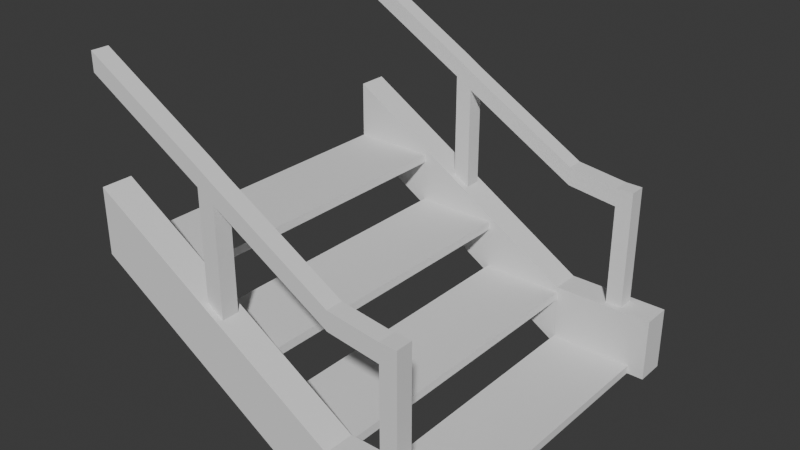 # Source: FI-005_Walkway_Stairs.blend  (saved by Blender 4.0.36; exported with 4.5.12 LTS)
import bpy
from mathutils import Matrix  # noqa: F401  (used for matrix-valued properties, if any)

bpy.ops.wm.read_factory_settings(use_empty=True)
scene = bpy.context.scene
scene.name = 'Scene'

# ---- collections
col_collection = bpy.data.collections.new('Collection'); scene.collection.children.link(col_collection)
col_export = bpy.data.collections.new('Export'); scene.collection.children.link(col_export)

# ---- world
world_world = bpy.data.worlds.new('World'); scene.world = world_world
world_world.use_nodes = True; world_world.node_tree.nodes.clear()
_N = world_world.node_tree.nodes; _L = world_world.node_tree.links
n0 = _N.new('ShaderNodeOutputWorld'); n0.name = 'World Output'; n0.location = (300, 300)
n1 = _N.new('ShaderNodeBackground'); n1.name = 'Background'; n1.location = (10, 300)
n1.inputs[0].default_value = (0.05088, 0.05088, 0.05088, 1.0)
_L.new(n1.outputs[0], n0.inputs[0])
n0.is_active_output = True
world_world.color = (0.05088, 0.05088, 0.05088)
world_world.use_sun_shadow = False
world_world.sun_shadow_jitter_overblur = 0.0

# ---- meshes
me_cube_001 = bpy.data.meshes.new('Cube.001')
me_cube_001.from_pydata([(0.0, -2.0, 0.0), (0.0, -2.0, 0.05), (0.0, 0.0, 0.0), (0.0, 0.0, 0.05), (-0.5, 0.0, 0.05), (-0.5, -2.0, 0.0), (-0.5, 0.0, 0.0), (-0.5, -2.0, 0.05), (0.0, -1.9, 0.0), (0.0, -1.9, 0.05), (-0.5, -1.9, 0.05), (-0.5, -1.9, 0.0), (0.0, -0.095, 0.0), (0.0, -0.095, 0.05), (-0.5, -0.095, 0.05), (-0.5, -0.095, 0.0), (-0.5, -2.0, 0.3), (-0.5, -2.0, 0.35), (-0.5, 0.0, 0.3), (-0.5, 0.0, 0.35), (-1.0, 0.0, 0.35), (-1.0, -2.0, 0.3), (-1.0, 0.0, 0.3), (-1.0, -2.0, 0.35), (-0.5, -1.9, 0.3), (-0.5, -1.9, 0.35), (-1.0, -1.9, 0.35), (-1.0, -1.9, 0.3), (-0.5, -0.095, 0.3), (-0.5, -0.095, 0.35), (-1.0, -0.095, 0.35), (-1.0, -0.095, 0.3), (-1.0, -2.0, 0.6), (-1.0, -2.0, 0.65), (-1.0, 0.0, 0.6), (-1.0, 0.0, 0.65), (-1.5, 0.0, 0.65), (-1.5, -2.0, 0.6), (-1.5, 0.0, 0.6), (-1.5, -2.0, 0.65), (-1.0, -1.9, 0.6), (-1.0, -1.9, 0.65), (-1.5, -1.9, 0.65), (-1.5, -1.9, 0.6), (-1.0, -0.095, 0.6), (-1.0, -0.095, 0.65), (-1.5, -0.095, 0.65), (-1.5, -0.095, 0.6), (-1.5, -2.0, 0.9), (-1.5, -2.0, 0.95), (-1.5, 0.0, 0.9), (-1.5, 0.0, 0.95), (-2.0, 0.0, 0.95), (-2.0, -2.0, 0.9), (-2.0, 0.0, 0.9), (-2.0, -2.0, 0.95), (-1.5, -1.9, 0.9), (-1.5, -1.9, 0.95), (-2.0, -1.9, 0.95), (-2.0, -1.9, 0.9), (-1.5, -0.095, 0.9), (-1.5, -0.095, 0.95), (-2.0, -0.095, 0.95), (-2.0, -0.095, 0.9)], [], [(6, 4, 3, 2), (8, 9, 1, 0), (11, 8, 0, 5), (0, 1, 7, 5), (9, 10, 7, 1), (15, 14, 4, 6), (5, 7, 10, 11), (13, 14, 10, 9), (15, 12, 8, 11), (12, 13, 9, 8), (2, 3, 13, 12), (6, 2, 12, 15), (3, 4, 14, 13), (11, 10, 14, 15), (22, 20, 19, 18), (24, 25, 17, 16), (27, 24, 16, 21), (16, 17, 23, 21), (25, 26, 23, 17), (31, 30, 20, 22), (21, 23, 26, 27), (29, 30, 26, 25), (31, 28, 24, 27), (28, 29, 25, 24), (18, 19, 29, 28), (22, 18, 28, 31), (19, 20, 30, 29), (27, 26, 30, 31), (38, 36, 35, 34), (40, 41, 33, 32), (43, 40, 32, 37), (32, 33, 39, 37), (41, 42, 39, 33), (47, 46, 36, 38), (37, 39, 42, 43), (45, 46, 42, 41), (47, 44, 40, 43), (44, 45, 41, 40), (34, 35, 45, 44), (38, 34, 44, 47), (35, 36, 46, 45), (43, 42, 46, 47), (54, 52, 51, 50), (56, 57, 49, 48), (59, 56, 48, 53), (48, 49, 55, 53), (57, 58, 55, 49), (63, 62, 52, 54), (53, 55, 58, 59), (61, 62, 58, 57), (63, 60, 56, 59), (60, 61, 57, 56), (50, 51, 61, 60), (54, 50, 60, 63), (51, 52, 62, 61), (59, 58, 62, 63)])
_uv = me_cube_001.uv_layers.new(name='UVMap')
_uv.uv.foreach_set('vector', [0.375, 0.4375, 0.625, 0.4375, 0.625, 0.5, 0.375, 0.5, 0.375, 0.7375, 0.625, 0.7375, 0.625, 0.75, 0.375, 0.75, 0.3125, 0.7375, 0.375, 0.7375, 0.375, 0.75, 0.3125, 0.75, 0.375, 0.75, 0.625, 0.75, 0.625, 0.8125, 0.375, 0.8125, 0.625, 0.7375, 0.6875, 0.7375, 0.6875, 0.75, 0.625, 0.75, 0.3125, 0.5119, 0.628, 0.4523, 0.625, 0.4375, 0.3125, 0.5, 0.3125, 0.75, 0.6875, 0.75, 0.6844, 0.7344, 0.3125, 0.7375, 0.625, 0.5119, 0.6875, 0.5119, 0.6875, 0.7375, 0.625, 0.7375, 0.3125, 0.5119, 0.375, 0.5119, 0.375, 0.7375, 0.3125, 0.7375, 0.375, 0.5119, 0.625, 0.5119, 0.625, 0.7375, 0.375, 0.7375, 0.375, 0.5, 0.625, 0.5, 0.625, 0.5119, 0.375, 0.5119, 0.3125, 0.5, 0.375, 0.5, 0.375, 0.5119, 0.3125, 0.5119, 0.625, 0.5, 0.6875, 0.5, 0.6875, 0.5119, 0.625, 0.5119, 0.3125, 0.7375, 0.6844, 0.7344, 0.628, 0.4523, 0.3125, 0.5119, 0.375, 0.4375, 0.625, 0.4375, 0.625, 0.5, 0.375, 0.5, 0.375, 0.7375, 0.625, 0.7375, 0.625, 0.75, 0.375, 0.75, 0.3125, 0.7375, 0.375, 0.7375, 0.375, 0.75, 0.3125, 0.75, 0.375, 0.75, 0.625, 0.75, 0.625, 0.8125, 0.375, 0.8125, 0.625, 0.7375, 0.6875, 0.7375, 0.6875, 0.75, 0.625, 0.75, 0.3125, 0.5119, 0.628, 0.4523, 0.625, 0.4375, 0.3125, 0.5, 0.3125, 0.75, 0.6875, 0.75, 0.6844, 0.7344, 0.3125, 0.7375, 0.625, 0.5119, 0.6875, 0.5119, 0.6875, 0.7375, 0.625, 0.7375, 0.3125, 0.5119, 0.375, 0.5119, 0.375, 0.7375, 0.3125, 0.7375, 0.375, 0.5119, 0.625, 0.5119, 0.625, 0.7375, 0.375, 0.7375, 0.375, 0.5, 0.625, 0.5, 0.625, 0.5119, 0.375, 0.5119, 0.3125, 0.5, 0.375, 0.5, 0.375, 0.5119, 0.3125, 0.5119, 0.625, 0.5, 0.6875, 0.5, 0.6875, 0.5119, 0.625, 0.5119, 0.3125, 0.7375, 0.6844, 0.7344, 0.628, 0.4523, 0.3125, 0.5119, 0.375, 0.4375, 0.625, 0.4375, 0.625, 0.5, 0.375, 0.5, 0.375, 0.7375, 0.625, 0.7375, 0.625, 0.75, 0.375, 0.75, 0.3125, 0.7375, 0.375, 0.7375, 0.375, 0.75, 0.3125, 0.75, 0.375, 0.75, 0.625, 0.75, 0.625, 0.8125, 0.375, 0.8125, 0.625, 0.7375, 0.6875, 0.7375, 0.6875, 0.75, 0.625, 0.75, 0.3125, 0.5119, 0.628, 0.4523, 0.625, 0.4375, 0.3125, 0.5, 0.3125, 0.75, 0.6875, 0.75, 0.6844, 0.7344, 0.3125, 0.7375, 0.625, 0.5119, 0.6875, 0.5119, 0.6875, 0.7375, 0.625, 0.7375, 0.3125, 0.5119, 0.375, 0.5119, 0.375, 0.7375, 0.3125, 0.7375, 0.375, 0.5119, 0.625, 0.5119, 0.625, 0.7375, 0.375, 0.7375, 0.375, 0.5, 0.625, 0.5, 0.625, 0.5119, 0.375, 0.5119, 0.3125, 0.5, 0.375, 0.5, 0.375, 0.5119, 0.3125, 0.5119, 0.625, 0.5, 0.6875, 0.5, 0.6875, 0.5119, 0.625, 0.5119, 0.3125, 0.7375, 0.6844, 0.7344, 0.628, 0.4523, 0.3125, 0.5119, 0.375, 0.4375, 0.625, 0.4375, 0.625, 0.5, 0.375, 0.5, 0.375, 0.7375, 0.625, 0.7375, 0.625, 0.75, 0.375, 0.75, 0.3125, 0.7375, 0.375, 0.7375, 0.375, 0.75, 0.3125, 0.75, 0.375, 0.75, 0.625, 0.75, 0.625, 0.8125, 0.375, 0.8125, 0.625, 0.7375, 0.6875, 0.7375, 0.6875, 0.75, 0.625, 0.75, 0.3125, 0.5119, 0.628, 0.4523, 0.625, 0.4375, 0.3125, 0.5, 0.3125, 0.75, 0.6875, 0.75, 0.6844, 0.7344, 0.3125, 0.7375, 0.625, 0.5119, 0.6875, 0.5119, 0.6875, 0.7375, 0.625, 0.7375, 0.3125, 0.5119, 0.375, 0.5119, 0.375, 0.7375, 0.3125, 0.7375, 0.375, 0.5119, 0.625, 0.5119, 0.625, 0.7375, 0.375, 0.7375, 0.375, 0.5, 0.625, 0.5, 0.625, 0.5119, 0.375, 0.5119, 0.3125, 0.5, 0.375, 0.5, 0.375, 0.5119, 0.3125, 0.5119, 0.625, 0.5, 0.6875, 0.5, 0.6875, 0.5119, 0.625, 0.5119, 0.3125, 0.7375, 0.6844, 0.7344, 0.628, 0.4523, 0.3125, 0.5119])
me_cube_001.update()
me_cube_006 = bpy.data.meshes.new('Cube.006')
me_cube_006.from_pydata([(-2.0, -1.907e-06, 0.1658), (-2.0, -1.907e-06, 2.166), (-2.0, 2.0, 0.1658), (-2.0, 2.0, 2.166), (4.768e-07, -1.907e-06, 0.1631), (4.768e-07, -1.907e-06, 2.163), (4.768e-07, 2.0, 0.1631), (4.768e-07, 2.0, 2.163), (-2.0, -1.907e-06, 1.866), (-2.0, 2.0, 1.866), (4.768e-07, 2.0, 1.863), (4.768e-07, -1.907e-06, 1.863), (-8.0, -1.907e-06, 1.972), (-8.0, -1.907e-06, 2.272), (-8.0, 2.0, 2.272), (-8.0, 2.0, 1.972), (-2.0, -37.6, 0.1658), (-2.0, -37.6, 2.166), (-2.0, -39.6, 0.1658), (-2.0, -39.6, 2.166), (4.768e-07, -37.6, 0.1631), (4.768e-07, -37.6, 2.163), (4.768e-07, -39.6, 0.1631), (4.768e-07, -39.6, 2.163), (-2.0, -37.6, 1.866), (-2.0, -39.6, 1.866), (4.768e-07, -39.6, 1.863), (4.768e-07, -37.6, 1.863), (-8.0, -37.6, 1.972), (-8.0, -37.6, 2.272), (-8.0, -39.6, 2.272), (-8.0, -39.6, 1.972)], [], [(8, 1, 13, 12), (9, 3, 7, 10), (11, 5, 1, 8), (2, 6, 4, 0), (7, 3, 1, 5), (4, 11, 8, 0), (6, 10, 11, 4), (2, 9, 10, 6), (0, 8, 9, 2), (5, 11, 10, 7), (12, 13, 14, 15), (9, 8, 12, 15), (1, 3, 14, 13), (3, 9, 15, 14), (24, 28, 29, 17), (25, 26, 23, 19), (27, 24, 17, 21), (18, 16, 20, 22), (23, 21, 17, 19), (20, 16, 24, 27), (22, 20, 27, 26), (18, 22, 26, 25), (16, 18, 25, 24), (21, 23, 26, 27), (28, 31, 30, 29), (25, 31, 28, 24), (17, 29, 30, 19), (19, 30, 31, 25)])
_uv = me_cube_006.uv_layers.new(name='UVMap')
_uv.uv.foreach_set('vector', [0.5875, 1.0, 0.625, 1.0, 0.625, 1.0, 0.5875, 1.0, 0.5875, 0.25, 0.625, 0.25, 0.625, 0.5, 0.5875, 0.5, 0.5875, 0.75, 0.625, 0.75, 0.625, 1.0, 0.5875, 1.0, 0.125, 0.5, 0.375, 0.5, 0.375, 0.75, 0.125, 0.75, 0.625, 0.5, 0.875, 0.5, 0.875, 0.75, 0.625, 0.75, 0.375, 0.75, 0.5875, 0.75, 0.5875, 1.0, 0.375, 1.0, 0.375, 0.5, 0.5875, 0.5, 0.5875, 0.75, 0.375, 0.75, 0.375, 0.25, 0.5875, 0.25, 0.5875, 0.5, 0.375, 0.5, 0.375, 0.0, 0.5875, 0.0, 0.5875, 0.25, 0.375, 0.25, 0.625, 0.75, 0.5875, 0.75, 0.5875, 0.5, 0.625, 0.5, 0.5875, 0.0, 0.625, 0.0, 0.625, 0.25, 0.5875, 0.25, 0.5875, 0.25, 0.5875, 0.0, 0.5875, 0.0, 0.5875, 0.25, 0.875, 0.75, 0.875, 0.5, 0.875, 0.5, 0.875, 0.75, 0.625, 0.25, 0.5875, 0.25, 0.5875, 0.25, 0.625, 0.25, 0.5875, 1.0, 0.5875, 1.0, 0.625, 1.0, 0.625, 1.0, 0.5875, 0.25, 0.5875, 0.5, 0.625, 0.5, 0.625, 0.25, 0.5875, 0.75, 0.5875, 1.0, 0.625, 1.0, 0.625, 0.75, 0.125, 0.5, 0.125, 0.75, 0.375, 0.75, 0.375, 0.5, 0.625, 0.5, 0.625, 0.75, 0.875, 0.75, 0.875, 0.5, 0.375, 0.75, 0.375, 1.0, 0.5875, 1.0, 0.5875, 0.75, 0.375, 0.5, 0.375, 0.75, 0.5875, 0.75, 0.5875, 0.5, 0.375, 0.25, 0.375, 0.5, 0.5875, 0.5, 0.5875, 0.25, 0.375, 0.0, 0.375, 0.25, 0.5875, 0.25, 0.5875, 0.0, 0.625, 0.75, 0.625, 0.5, 0.5875, 0.5, 0.5875, 0.75, 0.5875, 0.0, 0.5875, 0.25, 0.625, 0.25, 0.625, 0.0, 0.5875, 0.25, 0.5875, 0.25, 0.5875, 0.0, 0.5875, 0.0, 0.875, 0.75, 0.875, 0.75, 0.875, 0.5, 0.875, 0.5, 0.625, 0.25, 0.625, 0.25, 0.5875, 0.25, 0.5875, 0.25])
me_cube_006.update()
me_cube_005 = bpy.data.meshes.new('Cube.005')
me_cube_005.from_pydata([(-2.0, -1.907e-06, 0.1658), (-2.0, -1.907e-06, 2.166), (-2.0, 2.0, 0.1658), (-2.0, 2.0, 2.166), (4.768e-07, -1.907e-06, -0.0001419), (4.768e-07, -1.907e-06, 2.0), (4.768e-07, 2.0, -0.0001419), (4.768e-07, 2.0, 2.0), (-2.0, -1.907e-06, 1.866), (-2.0, 2.0, 1.866), (4.768e-07, 2.0, 1.7), (4.768e-07, -1.907e-06, 1.7), (14.0, 2.0, 0.9114), (14.0, -1.907e-06, 0.9114), (14.0, 2.0, 0.6114), (14.0, -1.907e-06, 0.6114), (-16.0, -1.907e-06, 2.954), (-16.0, -1.907e-06, 3.254), (-16.0, 2.0, 3.254), (-16.0, 2.0, 2.954), (-2.0, -37.6, 0.1658), (-2.0, -37.6, 2.166), (-2.0, -39.6, 0.1658), (-2.0, -39.6, 2.166), (0.0, -37.6, -0.0001419), (0.0, -37.6, 2.0), (0.0, -39.6, -0.0001419), (0.0, -39.6, 2.0), (-2.0, -37.6, 1.866), (-2.0, -39.6, 1.866), (0.0, -39.6, 1.7), (0.0, -37.6, 1.7), (14.0, -39.6, 0.9114), (14.0, -37.6, 0.9114), (14.0, -39.6, 0.6114), (14.0, -37.6, 0.6114), (-16.0, -37.6, 2.954), (-16.0, -37.6, 3.254), (-16.0, -39.6, 3.254), (-16.0, -39.6, 2.954)], [], [(8, 1, 17, 16), (9, 3, 7, 10), (10, 7, 12, 14), (11, 5, 1, 8), (2, 6, 4, 0), (7, 3, 1, 5), (4, 11, 8, 0), (6, 10, 11, 4), (2, 9, 10, 6), (0, 8, 9, 2), (14, 12, 13, 15), (7, 5, 13, 12), (11, 10, 14, 15), (5, 11, 15, 13), (16, 17, 18, 19), (9, 8, 16, 19), (1, 3, 18, 17), (3, 9, 19, 18), (28, 36, 37, 21), (29, 30, 27, 23), (30, 34, 32, 27), (31, 28, 21, 25), (22, 20, 24, 26), (27, 25, 21, 23), (24, 20, 28, 31), (26, 24, 31, 30), (22, 26, 30, 29), (20, 22, 29, 28), (34, 35, 33, 32), (27, 32, 33, 25), (31, 35, 34, 30), (25, 33, 35, 31), (36, 39, 38, 37), (29, 39, 36, 28), (21, 37, 38, 23), (23, 38, 39, 29)])
_uv = me_cube_005.uv_layers.new(name='UVMap')
_uv.uv.foreach_set('vector', [0.5875, 1.0, 0.625, 1.0, 0.625, 1.0, 0.5875, 1.0, 0.5875, 0.25, 0.625, 0.25, 0.625, 0.5, 0.5875, 0.5, 0.5875, 0.5, 0.625, 0.5, 0.625, 0.5, 0.5875, 0.5, 0.5875, 0.75, 0.625, 0.75, 0.625, 1.0, 0.5875, 1.0, 0.125, 0.5, 0.375, 0.5, 0.375, 0.75, 0.125, 0.75, 0.625, 0.5, 0.875, 0.5, 0.875, 0.75, 0.625, 0.75, 0.375, 0.75, 0.5875, 0.75, 0.5875, 1.0, 0.375, 1.0, 0.375, 0.5, 0.5875, 0.5, 0.5875, 0.75, 0.375, 0.75, 0.375, 0.25, 0.5875, 0.25, 0.5875, 0.5, 0.375, 0.5, 0.375, 0.0, 0.5875, 0.0, 0.5875, 0.25, 0.375, 0.25, 0.5875, 0.5, 0.625, 0.5, 0.625, 0.75, 0.5875, 0.75, 0.625, 0.5, 0.625, 0.75, 0.625, 0.75, 0.625, 0.5, 0.5875, 0.75, 0.5875, 0.5, 0.5875, 0.5, 0.5875, 0.75, 0.625, 0.75, 0.5875, 0.75, 0.5875, 0.75, 0.625, 0.75, 0.5875, 0.0, 0.625, 0.0, 0.625, 0.25, 0.5875, 0.25, 0.5875, 0.25, 0.5875, 0.0, 0.5875, 0.0, 0.5875, 0.25, 0.875, 0.75, 0.875, 0.5, 0.875, 0.5, 0.875, 0.75, 0.625, 0.25, 0.5875, 0.25, 0.5875, 0.25, 0.625, 0.25, 0.5875, 1.0, 0.5875, 1.0, 0.625, 1.0, 0.625, 1.0, 0.5875, 0.25, 0.5875, 0.5, 0.625, 0.5, 0.625, 0.25, 0.5875, 0.5, 0.5875, 0.5, 0.625, 0.5, 0.625, 0.5, 0.5875, 0.75, 0.5875, 1.0, 0.625, 1.0, 0.625, 0.75, 0.125, 0.5, 0.125, 0.75, 0.375, 0.75, 0.375, 0.5, 0.625, 0.5, 0.625, 0.75, 0.875, 0.75, 0.875, 0.5, 0.375, 0.75, 0.375, 1.0, 0.5875, 1.0, 0.5875, 0.75, 0.375, 0.5, 0.375, 0.75, 0.5875, 0.75, 0.5875, 0.5, 0.375, 0.25, 0.375, 0.5, 0.5875, 0.5, 0.5875, 0.25, 0.375, 0.0, 0.375, 0.25, 0.5875, 0.25, 0.5875, 0.0, 0.5875, 0.5, 0.5875, 0.75, 0.625, 0.75, 0.625, 0.5, 0.625, 0.5, 0.625, 0.5, 0.625, 0.75, 0.625, 0.75, 0.5875, 0.75, 0.5875, 0.75, 0.5875, 0.5, 0.5875, 0.5, 0.625, 0.75, 0.625, 0.75, 0.5875, 0.75, 0.5875, 0.75, 0.5875, 0.0, 0.5875, 0.25, 0.625, 0.25, 0.625, 0.0, 0.5875, 0.25, 0.5875, 0.25, 0.5875, 0.0, 0.5875, 0.0, 0.875, 0.75, 0.875, 0.75, 0.875, 0.5, 0.875, 0.5, 0.625, 0.25, 0.625, 0.25, 0.5875, 0.25, 0.5875, 0.25])
me_cube_005.update()
me_cube_004 = bpy.data.meshes.new('Cube.004')
me_cube_004.from_pydata([(-0.6018, -2.613, 0.005229), (-0.6018, -2.613, 2.005), (-0.6018, 2.0, 0.005229), (-0.6018, 2.0, 2.005), (8.941e-08, -2.613, -4.657e-10), (8.941e-08, -2.613, 2.0), (8.941e-08, 2.0, -4.657e-10), (8.941e-08, 2.0, 2.0), (-0.6018, -49.64, 0.005229), (-0.6018, -49.64, 2.005), (-0.6018, -54.26, 0.005229), (-0.6018, -54.26, 2.005), (8.941e-08, -49.64, 0.0), (8.941e-08, -49.64, 2.0), (8.941e-08, -54.26, 0.0), (8.941e-08, -54.26, 2.0)], [], [(0, 1, 3, 2), (2, 3, 7, 6), (6, 7, 5, 4), (4, 5, 1, 0), (2, 6, 4, 0), (7, 3, 1, 5), (8, 10, 11, 9), (10, 14, 15, 11), (14, 12, 13, 15), (12, 8, 9, 13), (10, 8, 12, 14), (15, 13, 9, 11)])
_uv = me_cube_004.uv_layers.new(name='UVMap')
_uv.uv.foreach_set('vector', [0.375, 0.0, 0.625, 0.0, 0.625, 0.25, 0.375, 0.25, 0.375, 0.25, 0.625, 0.25, 0.625, 0.5, 0.375, 0.5, 0.375, 0.5, 0.625, 0.5, 0.625, 0.75, 0.375, 0.75, 0.375, 0.75, 0.625, 0.75, 0.625, 1.0, 0.375, 1.0, 0.125, 0.5, 0.375, 0.5, 0.375, 0.75, 0.125, 0.75, 0.625, 0.5, 0.875, 0.5, 0.875, 0.75, 0.625, 0.75, 0.375, 0.0, 0.375, 0.25, 0.625, 0.25, 0.625, 0.0, 0.375, 0.25, 0.375, 0.5, 0.625, 0.5, 0.625, 0.25, 0.375, 0.5, 0.375, 0.75, 0.625, 0.75, 0.625, 0.5, 0.375, 0.75, 0.375, 1.0, 0.625, 1.0, 0.625, 0.75, 0.125, 0.5, 0.125, 0.75, 0.375, 0.75, 0.375, 0.5, 0.625, 0.5, 0.625, 0.75, 0.875, 0.75, 0.875, 0.5])
me_cube_004.update()
me_cube = bpy.data.meshes.new('Cube')
me_cube.from_pydata([(-1.506, -2.613, 4.761), (-1.506, -2.613, 6.761), (-1.506, 2.0, 4.761), (-1.506, 2.0, 6.761), (8.941e-08, -2.613, -4.657e-10), (8.941e-08, -2.613, 2.0), (8.941e-08, 2.0, -4.657e-10), (8.941e-08, 2.0, 2.0), (-1.506, -49.64, 4.761), (-1.506, -49.64, 6.761), (-1.506, -54.26, 4.761), (-1.506, -54.26, 6.761), (5.96e-08, -49.64, 0.0), (5.96e-08, -49.64, 2.0), (5.96e-08, -54.26, 0.0), (5.96e-08, -54.26, 2.0)], [], [(0, 1, 3, 2), (2, 3, 7, 6), (6, 7, 5, 4), (4, 5, 1, 0), (2, 6, 4, 0), (7, 3, 1, 5), (8, 10, 11, 9), (10, 14, 15, 11), (14, 12, 13, 15), (12, 8, 9, 13), (10, 8, 12, 14), (15, 13, 9, 11)])
_uv = me_cube.uv_layers.new(name='UVMap')
_uv.uv.foreach_set('vector', [0.375, 0.0, 0.625, 0.0, 0.625, 0.25, 0.375, 0.25, 0.375, 0.25, 0.625, 0.25, 0.625, 0.5, 0.375, 0.5, 0.375, 0.5, 0.625, 0.5, 0.625, 0.75, 0.375, 0.75, 0.375, 0.75, 0.625, 0.75, 0.625, 1.0, 0.375, 1.0, 0.125, 0.5, 0.375, 0.5, 0.375, 0.75, 0.125, 0.75, 0.625, 0.5, 0.875, 0.5, 0.875, 0.75, 0.625, 0.75, 0.375, 0.0, 0.375, 0.25, 0.625, 0.25, 0.625, 0.0, 0.375, 0.25, 0.375, 0.5, 0.625, 0.5, 0.625, 0.25, 0.375, 0.5, 0.375, 0.75, 0.625, 0.75, 0.625, 0.5, 0.375, 0.75, 0.375, 1.0, 0.625, 1.0, 0.625, 0.75, 0.125, 0.5, 0.125, 0.75, 0.375, 0.75, 0.375, 0.5, 0.625, 0.5, 0.625, 0.75, 0.875, 0.75, 0.875, 0.5])
me_cube.update()

# ---- objects
ob_empty = bpy.data.objects.new('Empty', None)
ob_fi_005_walkway_stairs = bpy.data.objects.new('FI-005-Walkway Stairs', me_cube_001)
ob_fi_005_walkway_rail_end = bpy.data.objects.new('FI-005 Walkway Rail End', me_cube_006)
ob_fi_005_walkway_rails = bpy.data.objects.new('FI-005 Walkway Rails', me_cube_005)
ob_fi_005_walkway_sides_end = bpy.data.objects.new('FI-005 Walkway Sides End', me_cube_004)
ob_fi_005_walkway_stairs_sides = bpy.data.objects.new('FI-005 Walkway Stairs Sides', me_cube)

# ---- transforms, parenting, visibility, modifiers, constraints
ob_empty.location = (0.0, 0.0, 0.0)
ob_fi_005_walkway_stairs.location = (0.8, 1.0, 3.725e-09)
ob_fi_005_walkway_rail_end.location = (0.7, 0.94, 0.3036)
ob_fi_005_walkway_rail_end.scale = (0.05, 0.05, 0.3675)
ob_fi_005_walkway_rails.location = (-0.4, 0.94, 0.8036)
ob_fi_005_walkway_rails.scale = (0.05, 0.05, 0.3675)
ob_fi_005_walkway_sides_end.location = (0.8996, 1.0, -0.001166)
ob_fi_005_walkway_sides_end.scale = (0.9956, 0.03827, 0.1914)
ob_fi_005_walkway_stairs_sides.location = (0.2996, 1.0, -0.001166)
ob_fi_005_walkway_stairs_sides.scale = (0.9956, 0.03827, 0.1914)

# ---- collection membership
col_collection.objects.link(ob_empty)
col_export.objects.link(ob_fi_005_walkway_stairs)
col_export.objects.link(ob_fi_005_walkway_rail_end)
col_export.objects.link(ob_fi_005_walkway_rails)
col_export.objects.link(ob_fi_005_walkway_sides_end)
col_export.objects.link(ob_fi_005_walkway_stairs_sides)

# ---- scene / render settings (as saved in the file)
scene.frame_start = 1; scene.frame_end = 250; scene.frame_set(1)
scene.render.engine = 'BLENDER_EEVEE_NEXT'
scene.cycles.sampling_pattern = 'TABULATED_SOBOL'
bpy.context.view_layer.update()

# ---- added for rendering (the .blend has no active camera and no usable light): camera, sun
cam_auto = bpy.data.cameras.new('AutoCamera')
cam_auto.lens = 50.0
cam_auto.sensor_width = 36.0
cam_auto.clip_end = 1000.0
ob_auto_camera = bpy.data.objects.new('AutoCamera', cam_auto)
scene.collection.objects.link(ob_auto_camera)
ob_auto_camera.location = (3.19173, -4.01032, 3.67272)
ob_auto_camera.rotation_euler = (1.09748, -7.21219e-08, 0.694738)
scene.camera = ob_auto_camera
light_auto_sun = bpy.data.lights.new('AutoSun', 'SUN')
light_auto_sun.energy = 3.0
light_auto_sun.angle = 0.0523599
ob_auto_sun = bpy.data.objects.new('AutoSun', light_auto_sun)
scene.collection.objects.link(ob_auto_sun)
ob_auto_sun.rotation_euler = (0.872665, 0.174533, 0.523599)
bpy.context.view_layer.update()
